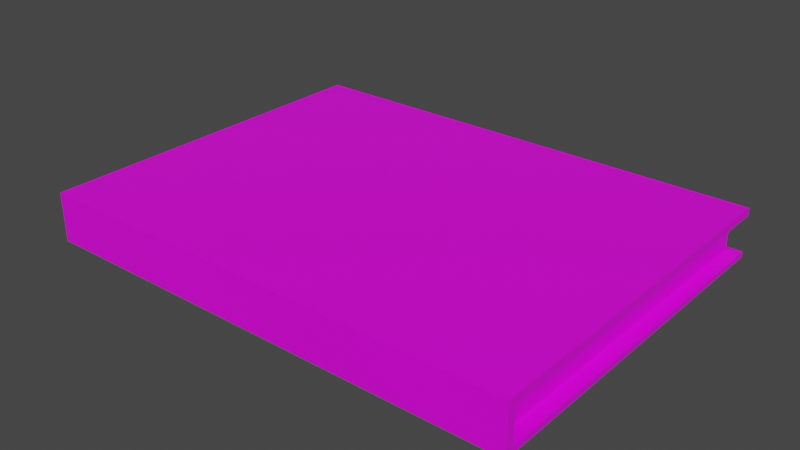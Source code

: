 # Source: book_white_.blend  (saved by Blender 2.82.7; exported with 4.5.12 LTS)
import bpy
from mathutils import Matrix  # noqa: F401  (used for matrix-valued properties, if any)

bpy.ops.wm.read_factory_settings(use_empty=True)
scene = bpy.context.scene
scene.name = 'Scene'

# ---- collections
col_collection = bpy.data.collections.new('Collection'); scene.collection.children.link(col_collection)

# ---- images (referenced by path relative to the original .blend; pixels are not part of the script)
import os
ASSET_DIR = os.environ.get("B2B_ASSET_DIR", "")  # directory of the original .blend (textures are referenced by path, not embedded)
HERE = os.path.dirname(os.path.abspath(__file__))  # packed textures are extracted next to this script under _unpacked/

def load_image(name, relpath, width, height, colorspace="sRGB"):
    """Load a texture the original file referenced (path relative to the .blend, or extracted next to this script)."""
    p = next((c for c in (os.path.join(HERE, relpath), os.path.join(ASSET_DIR, relpath)) if relpath and os.path.exists(c)), "")
    if p:
        img = bpy.data.images.load(p, check_existing=True)
        img.name = name
    else:  # same state as the original file: an image datablock whose file is absent (Cycles renders it pink)
        img = bpy.data.images.new(name, width, height)
        img.source = "FILE"
        img.filepath = "//" + (relpath or name)
    img.colorspace_settings.name = colorspace
    return img
img_chalkboard_png_001 = load_image('chalkboard.png.001', 'chalkboard.png', 1024, 1024, 'sRGB')

# ---- materials (node trees are filled in below, after node groups)
mat_material = bpy.data.materials.new('Material')
mat_material.alpha_threshold = 0.0
mat_material.use_transparent_shadow = False
mat_material.line_color = (0.0, 0.0, 0.0, 1.0)

# ---- material node trees
mat_material.use_nodes = True; mat_material.node_tree.nodes.clear()
_N = mat_material.node_tree.nodes; _L = mat_material.node_tree.links
n0 = _N.new('ShaderNodeOutputMaterial'); n0.name = 'Material Output'; n0.location = (300, 300)
n1 = _N.new('ShaderNodeBsdfPrincipled'); n1.name = 'Principled BSDF'; n1.location = (10, 300)
n1.distribution = 'GGX'
n1.subsurface_method = 'BURLEY'
n1.inputs[2].default_value = 0.4
n1.inputs[3].default_value = 1.45
n1.inputs[27].default_value = (0.0, 0.0, 0.0, 1.0)
n1.inputs[28].default_value = 1.0
n2 = _N.new('ShaderNodeTexImage'); n2.name = 'Image Texture'; n2.location = (-359, 248)
n2.image = img_chalkboard_png_001
_L.new(n1.outputs[0], n0.inputs[0])
_L.new(n2.outputs[0], n1.inputs[0])
n0.is_active_output = True

# ---- world
world_world = bpy.data.worlds.new('World'); scene.world = world_world
world_world.use_nodes = True; world_world.node_tree.nodes.clear()
_N = world_world.node_tree.nodes; _L = world_world.node_tree.links
n0 = _N.new('ShaderNodeOutputWorld'); n0.name = 'World Output'; n0.location = (300, 300)
n1 = _N.new('ShaderNodeBackground'); n1.name = 'Background'; n1.location = (10, 300)
n1.inputs[0].default_value = (0.05088, 0.05088, 0.05088, 1.0)
_L.new(n1.outputs[0], n0.inputs[0])
n0.is_active_output = True
world_world.color = (0.05088, 0.05088, 0.05088)
world_world.use_sun_shadow = False
world_world.sun_shadow_jitter_overblur = 0.0

# ---- meshes
me_cube = bpy.data.meshes.new('Cube')
me_cube.from_pydata([(1.0, 1.0, 1.0), (1.0, 1.0, -1.0), (1.0, -1.0, 1.0), (1.0, -1.0, -1.0), (-1.0, 1.0, 1.0), (-1.0, 1.0, -1.0), (-1.0, -1.0, 1.0), (-1.0, -1.0, -1.0), (0.9493, 0.9522, 0.6206), (0.9512, 0.9521, -0.696), (-0.9501, 0.9517, 0.6629), (-0.9482, 0.9511, -0.5316), (-0.9497, -0.9388, -0.597), (-0.9497, -0.9404, 0.6651), (0.9497, -0.9362, 0.5656), (0.9497, -0.9358, -0.6536), (-1.0, 1.0, -0.5957), (-1.0, -0.9561, -0.6659), (-1.0, -0.9579, 0.7358), (-1.0, 1.0, 0.7335), (1.0, 1.0, 0.6889), (1.0, -0.9535, 0.6299), (1.0, -0.953, -0.7233), (1.0, 1.0, -0.7688)], [], [(0, 4, 6, 2), (3, 2, 6, 7), (7, 6, 4, 19, 18, 17, 16, 5), (5, 1, 3, 7), (1, 23, 22, 21, 20, 0, 2, 3), (5, 16, 23, 1), (11, 12, 13, 10), (8, 14, 15, 9), (9, 11, 10, 8), (20, 19, 4, 0), (12, 11, 16, 17), (13, 12, 17, 18), (10, 13, 18, 19), (14, 8, 20, 21), (15, 14, 21, 22), (9, 15, 22, 23), (8, 10, 19, 20), (11, 9, 23, 16)])
_uv = me_cube.uv_layers.new(name='UVMap')
_uv.uv.foreach_set('vector', [0.1594, 0.8324, 0.07842, 0.8286, 0.09076, 0.7598, 0.148, 0.7769, 0.1507, 0.4266, 0.148, 0.7769, 0.09076, 0.7598, 0.09175, 0.409, 0.09175, 0.409, 0.09076, 0.7598, 0.07842, 0.8286, 0.06303, 0.8448, 0.08167, 0.7177, 0.07987, 0.4712, 0.05842, 0.3279, 0.08078, 0.3512, 0.08078, 0.3512, 0.1633, 0.3568, 0.1507, 0.4266, 0.09175, 0.409, 0.1633, 0.3568, 0.1767, 0.3431, 0.1607, 0.4702, 0.161, 0.7078, 0.1769, 0.8493, 0.1594, 0.8324, 0.148, 0.7769, 0.1507, 0.4266, 0.08078, 0.3512, 0.05842, 0.3279, 0.1767, 0.3431, 0.1633, 0.3568, 0.6432, 0.4795, 0.6337, 0.3182, 0.7414, 0.3154, 0.7452, 0.477, 0.7452, 0.6393, 0.7443, 0.8007, 0.6402, 0.8031, 0.6327, 0.642, 0.6327, 0.642, 0.6432, 0.4795, 0.7452, 0.477, 0.7452, 0.6393, 0.1769, 0.8493, 0.06303, 0.8448, 0.07842, 0.8286, 0.1594, 0.8324, 0.07275, 0.4771, 0.05142, 0.3214, 0.05842, 0.3279, 0.07987, 0.4712, 0.07513, 0.7124, 0.07275, 0.4771, 0.07987, 0.4712, 0.08167, 0.7177, 0.05619, 0.8512, 0.07513, 0.7124, 0.08167, 0.7177, 0.06303, 0.8448, 0.168, 0.7024, 0.1833, 0.855, 0.1769, 0.8493, 0.161, 0.7078, 0.1672, 0.4754, 0.168, 0.7024, 0.161, 0.7078, 0.1607, 0.4702, 0.1833, 0.3371, 0.1672, 0.4754, 0.1607, 0.4702, 0.1767, 0.3431, 0.1833, 0.855, 0.05619, 0.8512, 0.06303, 0.8448, 0.1769, 0.8493, 0.05142, 0.3214, 0.1833, 0.3371, 0.1767, 0.3431, 0.05842, 0.3279])
me_cube.materials.append(mat_material)
me_cube.use_remesh_preserve_volume = False
me_cube.use_remesh_preserve_attributes = False
me_cube.use_mirror_vertex_groups = False
me_cube.update()

# ---- objects
ob_cube = bpy.data.objects.new('Cube', me_cube)

# ---- transforms, parenting, visibility, modifiers, constraints
ob_cube.location = (0.0, 0.0, 0.05)
ob_cube.scale = (1.0, 0.75, 0.1)
ob_cube.lock_rotations_4d = False
ob_cube.empty_display_type = 'ARROWS'
ob_cube.lineart.crease_threshold = 0.0

# ---- collection membership
col_collection.objects.link(ob_cube)

# ---- scene / render settings (as saved in the file)
scene.frame_start = 1; scene.frame_end = 250; scene.frame_set(29)
scene.render.engine = 'BLENDER_EEVEE_NEXT'
scene.cycles.use_denoising = False
scene.cycles.samples = 128
scene.cycles.sampling_pattern = 'TABULATED_SOBOL'
scene.cycles.use_adaptive_sampling = False
scene.cycles.use_light_tree = False
scene.view_settings.view_transform = 'Filmic'
bpy.context.view_layer.update()

# ---- added for rendering (the .blend has no active camera and no usable light): camera, sun
cam_auto = bpy.data.cameras.new('AutoCamera')
cam_auto.lens = 50.0
cam_auto.sensor_width = 36.0
cam_auto.clip_end = 1000.0
ob_auto_camera = bpy.data.objects.new('AutoCamera', cam_auto)
scene.collection.objects.link(ob_auto_camera)
ob_auto_camera.location = (2.32045, -2.78454, 1.90636)
ob_auto_camera.rotation_euler = (1.09748, -7.21219e-08, 0.694738)
scene.camera = ob_auto_camera
light_auto_sun = bpy.data.lights.new('AutoSun', 'SUN')
light_auto_sun.energy = 3.0
light_auto_sun.angle = 0.0523599
ob_auto_sun = bpy.data.objects.new('AutoSun', light_auto_sun)
scene.collection.objects.link(ob_auto_sun)
ob_auto_sun.rotation_euler = (0.872665, 0.174533, 0.523599)
bpy.context.view_layer.update()
